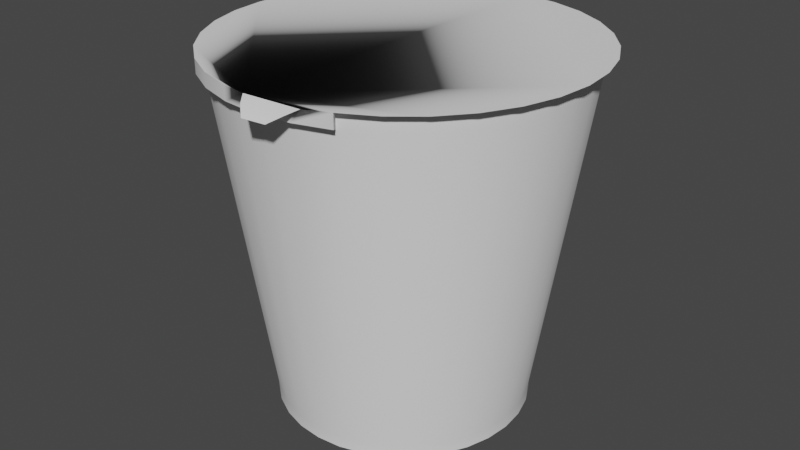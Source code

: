 # Source: CupOfNoodles.blend  (saved by Blender 3.4.6; exported with 4.5.12 LTS)
import bpy
from mathutils import Matrix  # noqa: F401  (used for matrix-valued properties, if any)

bpy.ops.wm.read_factory_settings(use_empty=True)
scene = bpy.context.scene
scene.name = 'Scene'

# ---- collections
col_collection = bpy.data.collections.new('Collection'); scene.collection.children.link(col_collection)

# ---- node groups
ng_auto_smooth = bpy.data.node_groups.new('Auto Smooth', 'GeometryNodeTree')
_s = ng_auto_smooth.interface.new_socket(name='Geometry', in_out='OUTPUT', socket_type='NodeSocketGeometry')
_s = ng_auto_smooth.interface.new_socket(name='Geometry', in_out='INPUT', socket_type='NodeSocketGeometry')
_s = ng_auto_smooth.interface.new_socket(name='Angle', in_out='INPUT', socket_type='NodeSocketFloat')
_s.subtype = 'ANGLE'
_s.min_value = 0.0
_s.max_value = 3.142
ng_auto_smooth.is_modifier = True
_N = ng_auto_smooth.nodes; _L = ng_auto_smooth.links
n0 = _N.new('NodeGroupOutput'); n0.name = 'Group Output'; n0.location = (480, -100)
n1 = _N.new('NodeGroupInput'); n1.name = 'Group Input'; n1.location = (-420, -300)
n2 = _N.new('NodeGroupInput'); n2.name = 'Group Input.001'; n2.location = (-60, -100)
n3 = _N.new('GeometryNodeSetShadeSmooth'); n3.name = 'Set Shade Smooth'; n3.location = (120, -100)
n3.domain = 'EDGE'
n4 = _N.new('GeometryNodeSetShadeSmooth'); n4.name = 'Set Shade Smooth.001'; n4.location = (300, -100)
n5 = _N.new('GeometryNodeInputMeshEdgeAngle'); n5.name = 'Edge Angle'; n5.location = (-420, -220)
n6 = _N.new('GeometryNodeInputEdgeSmooth'); n6.name = 'Is Edge Smooth'; n6.location = (-60, -160)
n7 = _N.new('GeometryNodeInputShadeSmooth'); n7.name = 'Is Face Smooth'; n7.location = (-240, -340)
n8 = _N.new('FunctionNodeBooleanMath'); n8.name = 'Boolean Math'; n8.location = (-60, -220)
n9 = _N.new('FunctionNodeCompare'); n9.name = 'Compare'; n9.location = (-240, -180)
n9.operation = 'LESS_EQUAL'
_L.new(n5.outputs[0], n9.inputs[0])
_L.new(n4.outputs[0], n0.inputs[0])
_L.new(n1.outputs[1], n9.inputs[1])
_L.new(n9.outputs[0], n8.inputs[0])
_L.new(n7.outputs[0], n8.inputs[1])
_L.new(n2.outputs[0], n3.inputs[0])
_L.new(n6.outputs[0], n3.inputs[1])
_L.new(n3.outputs[0], n4.inputs[0])
_L.new(n8.outputs[0], n3.inputs[2])
n0.is_active_output = True

# ---- world
world_world = bpy.data.worlds.new('World'); scene.world = world_world
world_world.use_nodes = True; world_world.node_tree.nodes.clear()
_N = world_world.node_tree.nodes; _L = world_world.node_tree.links
n0 = _N.new('ShaderNodeOutputWorld'); n0.name = 'World Output'; n0.location = (300, 300)
n1 = _N.new('ShaderNodeBackground'); n1.name = 'Background'; n1.location = (10, 300)
n1.inputs[0].default_value = (0.05088, 0.05088, 0.05088, 1.0)
_L.new(n1.outputs[0], n0.inputs[0])
n0.is_active_output = True
world_world.color = (0.05088, 0.05088, 0.05088)
world_world.use_sun_shadow = False
world_world.sun_shadow_jitter_overblur = 0.0

# ---- meshes
me_circle = bpy.data.meshes.new('Circle')
me_circle.from_pydata([(0.0, 1.0, 0.0), (-0.1951, 0.9808, 0.0), (-0.3827, 0.9239, 0.0), (-0.5556, 0.8315, 0.0), (-0.7071, 0.7071, 0.0), (-0.8315, 0.5556, 0.0), (-0.9239, 0.3827, 0.0), (-0.9808, 0.1951, 0.0), (-1.0, 0.0, 0.0), (-0.9808, -0.1951, 0.0), (-0.9239, -0.3827, 0.0), (-0.8315, -0.5556, 0.0), (-0.7071, -0.7071, 0.0), (-0.5556, -0.8315, 0.0), (-0.3827, -0.9239, 0.0), (-0.1951, -0.9808, 0.0), (0.0, -1.0, 0.0), (0.1951, -0.9808, 0.0), (0.3827, -0.9239, 0.0), (0.5556, -0.8315, 0.0), (0.7071, -0.7071, 0.0), (0.8315, -0.5556, 0.0), (0.9239, -0.3827, 0.0), (0.9808, -0.1951, 0.0), (1.0, 0.0, 0.0), (0.9808, 0.1951, 0.0), (0.9239, 0.3827, 0.0), (0.8315, 0.5556, 0.0), (0.7071, 0.7071, 0.0), (0.5556, 0.8315, 0.0), (0.3827, 0.9239, 0.0), (0.1951, 0.9808, 0.0), (0.0, 1.0, 0.09162), (-0.1951, 0.9808, 0.09162), (-0.3827, 0.9239, 0.09162), (-0.5556, 0.8315, 0.09162), (-0.7071, 0.7071, 0.09162), (-0.8315, 0.5556, 0.09162), (-0.9239, 0.3827, 0.09162), (-0.9808, 0.1951, 0.09162), (-1.0, 0.0, 0.09162), (-0.9808, -0.1951, 0.09162), (-0.9239, -0.3827, 0.09162), (-0.8315, -0.5556, 0.09162), (-0.7071, -0.7071, 0.09162), (-0.5556, -0.8315, 0.09162), (-0.3827, -0.9239, 0.09162), (-0.1951, -0.9808, 0.09162), (0.0, -1.0, 0.09162), (0.1951, -0.9808, 0.09162), (0.3827, -0.9239, 0.09162), (0.5556, -0.8315, 0.09162), (0.7071, -0.7071, 0.09162), (0.8315, -0.5556, 0.09162), (0.9239, -0.3827, 0.09162), (0.9808, -0.1951, 0.09162), (1.0, 0.0, 0.09162), (0.9808, 0.1951, 0.09162), (0.9239, 0.3827, 0.09162), (0.8315, 0.5556, 0.09162), (0.7071, 0.7071, 0.09162), (0.5556, 0.8315, 0.09162), (0.3827, 0.9239, 0.09162), (0.1951, 0.9808, 0.09162), (6.192e-09, 1.381, 2.694), (-0.2695, 1.355, 2.694), (-0.5286, 1.276, 2.694), (-0.7674, 1.148, 2.694), (-0.9767, 0.9767, 2.694), (-1.148, 0.7674, 2.694), (-1.276, 0.5286, 2.694), (-1.355, 0.2695, 2.694), (-1.381, -4.421e-09, 2.694), (-1.355, -0.2695, 2.694), (-1.276, -0.5286, 2.694), (-1.148, -0.7674, 2.694), (-0.9767, -0.9767, 2.694), (-0.7674, -1.148, 2.694), (-0.5286, -1.276, 2.694), (-0.2695, -1.355, 2.694), (6.192e-09, -1.381, 2.694), (0.2695, -1.355, 2.694), (0.5286, -1.276, 2.694), (0.7674, -1.148, 2.694), (0.9767, -0.9767, 2.694), (1.148, -0.7674, 2.694), (1.276, -0.5286, 2.694), (1.355, -0.2695, 2.694), (1.381, -4.421e-09, 2.694), (1.355, 0.2695, 2.694), (1.276, 0.5286, 2.694), (1.148, 0.7674, 2.694), (0.9767, 0.9767, 2.694), (0.7674, 1.148, 2.694), (0.5286, 1.276, 2.694), (0.2695, 1.355, 2.694), (6.192e-09, 1.381, 2.797), (-0.2695, 1.355, 2.797), (-0.5286, 1.276, 2.797), (-0.7674, 1.148, 2.797), (-0.532, -0.7961, 0.0), (-0.677, -0.677, 0.0), (-0.7961, -0.532, 0.0), (-0.8846, -0.3664, 0.0), (-0.9391, -0.1868, 0.0), (-0.9575, 0.0, 0.0), (-0.9391, 0.1868, 0.0), (-0.8846, 0.3664, 0.0), (-0.7961, 0.532, 0.0), (-0.677, 0.677, 0.0), (-0.532, 0.7961, 0.0), (-0.3664, 0.8846, 0.0), (-5.147e-10, 0.9575, 0.0), (-0.1868, 0.9391, 0.0), (0.5286, -1.276, 2.797), (0.7674, -1.148, 2.797), (0.9767, -0.9767, 2.797), (1.148, -0.7674, 2.797), (1.276, -0.5286, 2.797), (1.355, -0.2695, 2.797), (1.381, -4.421e-09, 2.797), (1.355, 0.2695, 2.797), (1.276, 0.5286, 2.797), (1.148, 0.7674, 2.797), (0.9767, 0.9767, 2.797), (0.7674, 1.148, 2.797), (0.5286, 1.276, 2.797), (0.2695, 1.355, 2.797), (-1.018, 1.04, 2.722), (-0.7964, 1.222, 2.722), (-1.199, 0.8191, 2.722), (-1.334, 0.5666, 2.722), (-1.417, 0.2927, 2.722), (-1.445, 0.007895, 2.722), (-1.417, -0.277, 2.722), (-1.334, -0.5509, 2.722), (-1.199, -0.8033, 2.722), (-1.018, -1.025, 2.722), (-0.7964, -1.206, 2.722), (-0.544, -1.341, 2.722), (-0.2701, -1.424, 2.722), (0.01477, -1.452, 2.722), (0.2996, -1.424, 2.722), (0.5735, -1.341, 2.722), (-0.2701, 1.44, 2.831), (0.01477, 1.468, 2.831), (-0.544, 1.357, 2.831), (-0.7964, 1.222, 2.831), (-1.018, 1.04, 2.831), (-1.199, 0.8191, 2.831), (-1.334, 0.5666, 2.831), (-1.417, 0.2927, 2.831), (-1.445, 0.007895, 2.831), (-1.417, -0.277, 2.831), (-1.334, -0.5509, 2.831), (-1.199, -0.8033, 2.831), (-1.018, -1.025, 2.831), (-0.7964, -1.206, 2.831), (-0.544, -1.341, 2.831), (-0.2701, -1.424, 2.831), (-0.06964, -1.452, 2.831), (0.3875, -1.424, 2.831), (0.5735, -1.341, 2.831), (0.826, -1.206, 2.831), (1.047, -1.025, 2.831), (1.229, -0.8033, 2.831), (1.364, -0.5509, 2.831), (1.447, -0.277, 2.831), (1.475, 0.007895, 2.831), (1.447, 0.2927, 2.831), (1.364, 0.5666, 2.831), (1.229, 0.8191, 2.831), (1.047, 1.04, 2.831), (0.826, 1.222, 2.831), (0.5735, 1.357, 2.831), (0.2996, 1.44, 2.831), (-0.3664, -0.8846, 0.0), (-0.1868, -0.9391, 0.0), (-5.147e-10, -0.9575, 0.0), (0.1868, -0.9391, 0.0), (0.3664, -0.8846, 0.0), (0.532, -0.7961, 0.0), (0.677, -0.677, 0.0), (0.7961, -0.532, 0.0), (0.8846, -0.3664, 0.0), (0.9391, -0.1868, 0.0), (0.9575, 0.0, 0.0), (0.9391, 0.1868, 0.0), (0.8846, 0.3664, 0.0), (0.7961, 0.532, 0.0), (0.677, 0.677, 0.0), (0.532, 0.7961, 0.0), (0.3664, 0.8846, 0.0), (0.1868, 0.9391, 0.0), (-0.1868, 0.9391, 0.07201), (-5.147e-10, 0.9575, 0.07201), (-0.3664, 0.8846, 0.07201), (-0.532, 0.7961, 0.07201), (-0.677, 0.677, 0.07201), (-0.7961, 0.532, 0.07201), (-0.8846, 0.3664, 0.07201), (-0.9391, 0.1868, 0.07201), (-0.9575, 0.0, 0.07201), (-0.9391, -0.1868, 0.07201), (-0.8846, -0.3664, 0.07201), (-0.7961, -0.532, 0.07201), (-0.677, -0.677, 0.07201), (-0.532, -0.7961, 0.07201), (-0.3664, -0.8846, 0.07201), (-0.1868, -0.9391, 0.07201), (-5.147e-10, -0.9575, 0.07201), (0.1868, -0.9391, 0.07201), (0.3664, -0.8846, 0.07201), (0.532, -0.7961, 0.07201), (0.677, -0.677, 0.07201), (0.7961, -0.532, 0.07201), (0.8846, -0.3664, 0.07201), (0.9391, -0.1868, 0.07201), (0.9575, 0.0, 0.07201), (0.9391, 0.1868, 0.07201), (0.8846, 0.3664, 0.07201), (0.7961, 0.532, 0.07201), (0.677, 0.677, 0.07201), (0.532, 0.7961, 0.07201), (0.3664, 0.8846, 0.07201), (0.1868, 0.9391, 0.07201), (0.06392, -1.6, 2.748), (0.2505, -1.582, 2.748), (-0.01567, -1.527, 2.799), (0.3318, -1.502, 2.799)], [], [(26, 25, 187, 188), (52, 53, 85, 84), (11, 12, 44, 43), (25, 26, 58, 57), (12, 13, 45, 44), (26, 27, 59, 58), (13, 14, 46, 45), (0, 1, 33, 32), (27, 28, 60, 59), (14, 15, 47, 46), (1, 2, 34, 33), (28, 29, 61, 60), (15, 16, 48, 47), (2, 3, 35, 34), (29, 30, 62, 61), (16, 17, 49, 48), (3, 4, 36, 35), (30, 31, 63, 62), (17, 18, 50, 49), (4, 5, 37, 36), (31, 0, 32, 63), (18, 19, 51, 50), (5, 6, 38, 37), (19, 20, 52, 51), (6, 7, 39, 38), (20, 21, 53, 52), (7, 8, 40, 39), (21, 22, 54, 53), (8, 9, 41, 40), (22, 23, 55, 54), (9, 10, 42, 41), (23, 24, 56, 55), (10, 11, 43, 42), (24, 25, 57, 56), (87, 88, 120, 119), (39, 40, 72, 71), (53, 54, 86, 85), (40, 41, 73, 72), (54, 55, 87, 86), (41, 42, 74, 73), (55, 56, 88, 87), (42, 43, 75, 74), (56, 57, 89, 88), (43, 44, 76, 75), (57, 58, 90, 89), (44, 45, 77, 76), (58, 59, 91, 90), (45, 46, 78, 77), (32, 33, 65, 64), (59, 60, 92, 91), (46, 47, 79, 78), (33, 34, 66, 65), (60, 61, 93, 92), (47, 48, 80, 79), (34, 35, 67, 66), (61, 62, 94, 93), (48, 49, 81, 80), (35, 36, 68, 67), (62, 63, 95, 94), (49, 50, 82, 81), (36, 37, 69, 68), (63, 32, 64, 95), (50, 51, 83, 82), (37, 38, 70, 69), (51, 52, 84, 83), (38, 39, 71, 70), (114, 115, 163, 162), (127, 96, 145, 175), (88, 89, 121, 120), (78, 79, 140, 139), (89, 90, 122, 121), (126, 127, 175, 174), (90, 91, 123, 122), (77, 78, 139, 138), (64, 65, 97, 96), (91, 92, 124, 123), (125, 126, 174, 173), (65, 66, 98, 97), (92, 93, 125, 124), (98, 99, 147, 146), (66, 67, 99, 98), (93, 94, 126, 125), (76, 77, 138, 137), (124, 125, 173, 172), (94, 95, 127, 126), (97, 98, 146, 144), (75, 76, 137, 136), (95, 64, 96, 127), (82, 83, 115, 114), (82, 114, 162, 143), (83, 84, 116, 115), (123, 124, 172, 171), (84, 85, 117, 116), (96, 97, 144, 145), (85, 86, 118, 117), (74, 75, 136, 135), (86, 87, 119, 118), (122, 123, 171, 170), (144, 146, 147, 148, 149, 150, 151, 152, 153, 154, 155, 156, 157, 158, 159, 160, 161, 162, 163, 164, 165, 166, 167, 168, 169, 170, 171, 172, 173, 174, 175, 145), (135, 136, 155, 154), (136, 137, 156, 155), (137, 138, 157, 156), (138, 139, 158, 157), (139, 140, 159, 158), (140, 141, 160, 159), (141, 142, 161, 160), (129, 128, 148, 147), (142, 143, 162, 161), (128, 130, 149, 148), (130, 131, 150, 149), (131, 132, 151, 150), (132, 133, 152, 151), (133, 134, 153, 152), (134, 135, 154, 153), (79, 80, 141, 140), (115, 116, 164, 163), (80, 81, 142, 141), (67, 68, 128, 129), (116, 117, 165, 164), (81, 82, 143, 142), (68, 69, 130, 128), (117, 118, 166, 165), (69, 70, 131, 130), (118, 119, 167, 166), (99, 67, 129, 147), (70, 71, 132, 131), (119, 120, 168, 167), (71, 72, 133, 132), (120, 121, 169, 168), (72, 73, 134, 133), (121, 122, 170, 169), (73, 74, 135, 134), (111, 113, 194, 196), (13, 12, 101, 100), (27, 26, 188, 189), (14, 13, 100, 176), (1, 0, 112, 113), (28, 27, 189, 190), (15, 14, 176, 177), (2, 1, 113, 111), (29, 28, 190, 191), (16, 15, 177, 178), (3, 2, 111, 110), (30, 29, 191, 192), (17, 16, 178, 179), (4, 3, 110, 109), (31, 30, 192, 193), (18, 17, 179, 180), (5, 4, 109, 108), (0, 31, 193, 112), (19, 18, 180, 181), (6, 5, 108, 107), (20, 19, 181, 182), (7, 6, 107, 106), (21, 20, 182, 183), (8, 7, 106, 105), (22, 21, 183, 184), (9, 8, 105, 104), (23, 22, 184, 185), (10, 9, 104, 103), (24, 23, 185, 186), (11, 10, 103, 102), (25, 24, 186, 187), (12, 11, 102, 101), (194, 195, 225, 224, 223, 222, 221, 220, 219, 218, 217, 216, 215, 214, 213, 212, 211, 210, 209, 208, 207, 206, 205, 204, 203, 202, 201, 200, 199, 198, 197, 196), (191, 190, 222, 223), (178, 177, 209, 210), (110, 111, 196, 197), (192, 191, 223, 224), (179, 178, 210, 211), (109, 110, 197, 198), (193, 192, 224, 225), (180, 179, 211, 212), (108, 109, 198, 199), (112, 193, 225, 195), (181, 180, 212, 213), (107, 108, 199, 200), (182, 181, 213, 214), (106, 107, 200, 201), (183, 182, 214, 215), (105, 106, 201, 202), (184, 183, 215, 216), (104, 105, 202, 203), (185, 184, 216, 217), (103, 104, 203, 204), (186, 185, 217, 218), (102, 103, 204, 205), (187, 186, 218, 219), (101, 102, 205, 206), (188, 187, 219, 220), (100, 101, 206, 207), (189, 188, 220, 221), (176, 100, 207, 208), (113, 112, 195, 194), (190, 189, 221, 222), (177, 176, 208, 209), (228, 229, 227, 226), (160, 161, 229, 228)])
me_circle.polygons.foreach_set('use_smooth', [True] * 198)
_uv = me_circle.uv_layers.new(name='UVMap')
_uv.uv.foreach_set('vector', [0.0, 0.0, 0.0, 0.0, 0.0, 0.0, 0.0, 0.0, 0.0, 0.0, 0.0, 0.0, 0.0, 0.0, 0.0, 0.0, 0.0, 0.0, 0.0, 0.0, 0.0, 0.0, 0.0, 0.0, 0.0, 0.0, 0.0, 0.0, 0.0, 0.0, 0.0, 0.0, 0.0, 0.0, 0.0, 0.0, 0.0, 0.0, 0.0, 0.0, 0.0, 0.0, 0.0, 0.0, 0.0, 0.0, 0.0, 0.0, 0.0, 0.0, 0.0, 0.0, 0.0, 0.0, 0.0, 0.0, 0.0, 0.0, 0.0, 0.0, 0.0, 0.0, 0.0, 0.0, 0.0, 0.0, 0.0, 0.0, 0.0, 0.0, 0.0, 0.0, 0.0, 0.0, 0.0, 0.0, 0.0, 0.0, 0.0, 0.0, 0.0, 0.0, 0.0, 0.0, 0.0, 0.0, 0.0, 0.0, 0.0, 0.0, 0.0, 0.0, 0.0, 0.0, 0.0, 0.0, 0.0, 0.0, 0.0, 0.0, 0.0, 0.0, 0.0, 0.0, 0.0, 0.0, 0.0, 0.0, 0.0, 0.0, 0.0, 0.0, 0.0, 0.0, 0.0, 0.0, 0.0, 0.0, 0.0, 0.0, 0.0, 0.0, 0.0, 0.0, 0.0, 0.0, 0.0, 0.0, 0.0, 0.0, 0.0, 0.0, 0.0, 0.0, 0.0, 0.0, 0.0, 0.0, 0.0, 0.0, 0.0, 0.0, 0.0, 0.0, 0.0, 0.0, 0.0, 0.0, 0.0, 0.0, 0.0, 0.0, 0.0, 0.0, 0.0, 0.0, 0.0, 0.0, 0.0, 0.0, 0.0, 0.0, 0.0, 0.0, 0.0, 0.0, 0.0, 0.0, 0.0, 0.0, 0.0, 0.0, 0.0, 0.0, 0.0, 0.0, 0.0, 0.0, 0.0, 0.0, 0.0, 0.0, 0.0, 0.0, 0.0, 0.0, 0.0, 0.0, 0.0, 0.0, 0.0, 0.0, 0.0, 0.0, 0.0, 0.0, 0.0, 0.0, 0.0, 0.0, 0.0, 0.0, 0.0, 0.0, 0.0, 0.0, 0.0, 0.0, 0.0, 0.0, 0.0, 0.0, 0.0, 0.0, 0.0, 0.0, 0.0, 0.0, 0.0, 0.0, 0.0, 0.0, 0.0, 0.0, 0.0, 0.0, 0.0, 0.0, 0.0, 0.0, 0.0, 0.0, 0.0, 0.0, 0.0, 0.0, 0.0, 0.0, 0.0, 0.0, 0.0, 0.0, 0.0, 0.0, 0.0, 0.0, 0.0, 0.0, 0.0, 0.0, 0.0, 0.0, 0.0, 0.0, 0.0, 0.0, 0.0, 0.0, 0.0, 0.0, 0.0, 0.0, 0.0, 0.0, 0.0, 0.0, 0.0, 0.0, 0.0, 0.0, 0.0, 0.0, 0.0, 0.0, 0.0, 0.0, 0.0, 0.0, 0.0, 0.0, 0.0, 0.0, 0.0, 0.0, 0.0, 0.0, 0.0, 0.0, 0.0, 0.0, 0.0, 0.0, 0.0, 0.0, 0.0, 0.0, 0.0, 0.0, 0.0, 0.0, 0.0, 0.0, 0.0, 0.0, 0.0, 0.0, 0.0, 0.0, 0.0, 0.0, 0.0, 0.0, 0.0, 0.0, 0.0, 0.0, 0.0, 0.0, 0.0, 0.0, 0.0, 0.0, 0.0, 0.0, 0.0, 0.0, 0.0, 0.0, 0.0, 0.0, 0.0, 0.0, 0.0, 0.0, 0.0, 0.0, 0.0, 0.0, 0.0, 0.0, 0.0, 0.0, 0.0, 0.0, 0.0, 0.0, 0.0, 0.0, 0.0, 0.0, 0.0, 0.0, 0.0, 0.0, 0.0, 0.0, 0.0, 0.0, 0.0, 0.0, 0.0, 0.0, 0.0, 0.0, 0.0, 0.0, 0.0, 0.0, 0.0, 0.0, 0.0, 0.0, 0.0, 0.0, 0.0, 0.0, 0.0, 0.0, 0.0, 0.0, 0.0, 0.0, 0.0, 0.0, 0.0, 0.0, 0.0, 0.0, 0.0, 0.0, 0.0, 0.0, 0.0, 0.0, 0.0, 0.0, 0.0, 0.0, 0.0, 0.0, 0.0, 0.0, 0.0, 0.0, 0.0, 0.0, 0.0, 0.0, 0.0, 0.0, 0.0, 0.0, 0.0, 0.0, 0.0, 0.0, 0.0, 0.0, 0.0, 0.0, 0.0, 0.0, 0.0, 0.0, 0.0, 0.0, 0.0, 0.0, 0.0, 0.0, 0.0, 0.0, 0.0, 0.0, 0.0, 0.0, 0.0, 0.0, 0.0, 0.0, 0.0, 0.0, 0.0, 0.0, 0.0, 0.0, 0.0, 0.0, 0.0, 0.0, 0.0, 0.0, 0.0, 0.0, 0.0, 0.0, 0.0, 0.0, 0.0, 0.0, 0.0, 0.0, 0.0, 0.0, 0.0, 0.0, 0.0, 0.0, 0.0, 0.0, 0.0, 0.0, 0.0, 0.0, 0.0, 0.0, 0.0, 0.0, 0.0, 0.0, 0.0, 0.0, 0.0, 0.0, 0.0, 0.0, 0.0, 0.0, 0.0, 0.0, 0.0, 0.0, 0.0, 0.0, 0.0, 0.0, 0.0, 0.0, 0.0, 0.0, 0.0, 0.0, 0.0, 0.0, 0.0, 0.0, 0.0, 0.0, 0.0, 0.0, 0.0, 0.0, 0.0, 0.0, 0.0, 0.0, 0.0, 0.0, 0.0, 0.0, 0.0, 0.0, 0.0, 0.0, 0.0, 0.0, 0.0, 0.0, 0.0, 0.0, 0.0, 0.0, 0.0, 0.0, 0.0, 0.0, 0.0, 0.0, 0.0, 0.0, 0.0, 0.0, 0.0, 0.0, 0.0, 0.0, 0.0, 0.0, 0.0, 0.0, 0.0, 0.0, 0.0, 0.0, 0.0, 0.0, 0.0, 0.0, 0.0, 0.0, 0.0, 0.0, 0.0, 0.0, 0.0, 0.0, 0.0, 0.0, 0.0, 0.0, 0.0, 0.0, 0.0, 0.0, 0.0, 0.0, 0.0, 0.0, 0.0, 0.0, 0.0, 0.0, 0.0, 0.0, 0.0, 0.0, 0.0, 0.0, 0.0, 0.0, 0.0, 0.0, 0.0, 0.0, 0.0, 0.0, 0.0, 0.0, 0.0, 0.0, 0.0, 0.0, 0.0, 0.0, 0.0, 0.0, 0.0, 0.0, 0.0, 0.0, 0.0, 0.0, 0.0, 0.0, 0.0, 0.0, 0.0, 0.0, 0.0, 0.0, 0.0, 0.0, 0.0, 0.0, 0.0, 0.0, 0.0, 0.0, 0.0, 0.0, 0.0, 0.0, 0.0, 0.0, 0.0, 0.0, 0.0, 0.0, 0.0, 0.0, 0.0, 0.0, 0.0, 0.0, 0.0, 0.0, 0.0, 0.0, 0.0, 0.0, 0.0, 0.0, 0.0, 0.0, 0.0, 0.0, 0.0, 0.0, 0.0, 0.0, 0.0, 0.0, 0.0, 0.0, 0.0, 0.0, 0.0, 0.0, 0.0, 0.0, 0.0, 0.0, 0.0, 0.0, 0.0, 0.0, 0.0, 0.0, 0.0, 0.0, 0.0, 0.0, 0.0, 0.0, 0.0, 0.0, 0.0, 0.0, 0.0, 0.0, 0.0, 0.0, 0.0, 0.0, 0.0, 0.0, 0.0, 0.0, 0.0, 0.0, 0.0, 0.0, 0.0, 0.0, 0.0, 0.0, 0.0, 0.0, 0.0, 0.0, 0.0, 0.0, 0.0, 0.0, 0.0, 0.0, 0.0, 0.0, 0.0, 0.0, 0.0, 0.0, 0.0, 0.0, 0.0, 0.0, 0.0, 0.0, 0.0, 0.0, 0.0, 0.0, 0.0, 0.0, 0.0, 0.0, 0.0, 0.0, 0.0, 0.0, 0.0, 0.0, 0.0, 0.0, 0.0, 0.0, 0.0, 0.0, 0.0, 0.0, 0.0, 0.0, 0.0, 0.0, 0.0, 0.0, 0.0, 0.0, 0.0, 0.0, 0.0, 0.0, 0.0, 0.0, 0.0, 0.0, 0.0, 0.0, 0.0, 0.0, 0.0, 0.0, 0.0, 0.0, 0.0, 0.0, 0.0, 0.0, 0.0, 0.0, 0.0, 0.0, 0.0, 0.0, 0.0, 0.0, 0.0, 0.0, 0.0, 0.0, 0.0, 0.0, 0.0, 0.0, 0.0, 0.0, 0.0, 0.0, 0.0, 0.0, 0.0, 0.0, 0.0, 0.0, 0.0, 0.0, 0.0, 0.0, 0.0, 0.0, 0.0, 0.0, 0.0, 0.0, 0.0, 0.0, 0.0, 0.0, 0.0, 0.0, 0.0, 0.0, 0.0, 0.0, 0.0, 0.0, 0.0, 0.0, 0.0, 0.0, 0.0, 0.0, 0.0, 0.0, 0.0, 0.0, 0.0, 0.0, 0.0, 0.0, 0.0, 0.0, 0.0, 0.0, 0.0, 0.0, 0.0, 0.0, 0.0, 0.0, 0.0, 0.0, 0.0, 0.0, 0.0, 0.0, 0.0, 0.0, 0.0, 0.0, 0.0, 0.0, 0.0, 0.0, 0.0, 0.0, 0.0, 0.0, 0.0, 0.0, 0.0, 0.0, 0.0, 0.0, 0.0, 0.0, 0.0, 0.0, 0.0, 0.0, 0.0, 0.0, 0.0, 0.0, 0.0, 0.0, 0.0, 0.0, 0.0, 0.0, 0.0, 0.0, 0.0, 0.0, 0.0, 0.0, 0.0, 0.0, 0.0, 0.0, 0.0, 0.0, 0.0, 0.0, 0.0, 0.0, 0.0, 0.0, 0.0, 0.0, 0.0, 0.0, 0.0, 0.0, 0.0, 0.0, 0.0, 0.0, 0.0, 0.0, 0.0, 0.0, 0.0, 0.0, 0.0, 0.0, 0.0, 0.0, 0.0, 0.0, 0.0, 0.0, 0.0, 0.0, 0.0, 0.0, 0.0, 0.0, 0.0, 0.0, 0.0, 0.0, 0.0, 0.0, 0.0, 0.0, 0.0, 0.0, 0.0, 0.0, 0.0, 0.0, 0.0, 0.0, 0.0, 0.0, 0.0, 0.0, 0.0, 0.0, 0.0, 0.0, 0.0, 0.0, 0.0, 0.0, 0.0, 0.0, 0.0, 0.0, 0.0, 0.0, 0.0, 0.0, 0.0, 0.0, 0.0, 0.0, 0.0, 0.0, 0.0, 0.0, 0.0, 0.0, 0.0, 0.0, 0.0, 0.0, 0.0, 0.0, 0.0, 0.0, 0.0, 0.0, 0.0, 0.0, 0.0, 0.0, 0.0, 0.0, 0.0, 0.0, 0.0, 0.0, 0.0, 0.0, 0.0, 0.0, 0.0, 0.0, 0.0, 0.0, 0.0, 0.0, 0.0, 0.0, 0.0, 0.0, 0.0, 0.0, 0.0, 0.0, 0.0, 0.0, 0.0, 0.0, 0.0, 0.0, 0.0, 0.0, 0.0, 0.0, 0.0, 0.0, 0.0, 0.0, 0.0, 0.0, 0.0, 0.0, 0.0, 0.0, 0.0, 0.0, 0.0, 0.0, 0.0, 0.0, 0.0, 0.0, 0.0, 0.0, 0.0, 0.0, 0.0, 0.0, 0.0, 0.0, 0.0, 0.0, 0.0, 0.0, 0.0, 0.0, 0.0, 0.0, 0.0, 0.0, 0.0, 0.0, 0.0, 0.0, 0.0, 0.0, 0.0, 0.0, 0.0, 0.0, 0.0, 0.0, 0.0, 0.0, 0.0, 0.0, 0.0, 0.0, 0.0, 0.0, 0.0, 0.0, 0.0, 0.0, 0.0, 0.0, 0.0, 0.0, 0.0, 0.0, 0.0, 0.0, 0.0, 0.0, 0.0, 0.0, 0.0, 0.0, 0.0, 0.0, 0.0, 0.0, 0.0, 0.0, 0.0, 0.0, 0.0, 0.0, 0.0, 0.0, 0.0, 0.0, 0.0, 0.0, 0.0, 0.0, 0.0, 0.0, 0.0, 0.0, 0.0, 0.0, 0.0, 0.0, 0.0, 0.0, 0.0, 0.0, 0.0, 0.0, 0.0, 0.0, 0.0, 0.0, 0.0, 0.0, 0.0, 0.0, 0.0, 0.0, 0.0, 0.0, 0.0, 0.0, 0.0, 0.0, 0.0, 0.0, 0.0, 0.0, 0.0, 0.0, 0.0, 0.0, 0.0, 0.0, 0.0, 0.0, 0.0, 0.0, 0.0, 0.0, 0.0, 0.0, 0.0, 0.0, 0.0, 0.0, 0.0, 0.0, 0.0, 0.0, 0.0, 0.0, 0.0, 0.0, 0.0, 0.0, 0.0, 0.0, 0.0, 0.0, 0.0, 0.0, 0.0, 0.0, 0.0, 0.0, 0.0, 0.0, 0.0, 0.0, 0.0, 0.0, 0.0, 0.0, 0.0, 0.0, 0.0, 0.0, 0.0, 0.0, 0.0, 0.0, 0.0, 0.0, 0.0, 0.0, 0.0, 0.0, 0.0, 0.0, 0.0, 0.0, 0.0, 0.0, 0.0, 0.0, 0.0, 0.0, 0.0, 0.0, 0.0, 0.0, 0.0, 0.0, 0.0, 0.0, 0.0, 0.0, 0.0, 0.0, 0.0, 0.0, 0.0, 0.0, 0.0, 0.0, 0.0, 0.0, 0.0, 0.0, 0.0, 0.0, 0.0, 0.0, 0.0, 0.0, 0.0, 0.0, 0.0, 0.0, 0.0, 0.0, 0.0, 0.0, 0.0, 0.0, 0.0, 0.0, 0.0, 0.0, 0.0, 0.0, 0.0, 0.0, 0.0, 0.0, 0.0, 0.0, 0.0, 0.0, 0.0, 0.0, 0.0, 0.0, 0.0, 0.0, 0.0, 0.0, 0.0, 0.0, 0.0, 0.0, 0.0, 0.0, 0.0, 0.0, 0.0, 0.0, 0.0, 0.0, 0.0, 0.0, 0.0, 0.0, 0.0, 0.0, 0.0, 0.0, 0.0, 0.0, 0.0, 0.0, 0.0, 0.0, 0.0, 0.0, 0.0, 0.0, 0.0, 0.0, 0.0, 0.0, 0.0, 0.0, 0.0, 0.0, 0.0, 0.0, 0.0, 0.0, 0.0, 0.0, 0.0, 0.0, 0.0, 0.0, 0.0, 0.0, 0.0, 0.0, 0.0, 0.0, 0.0, 0.0, 0.0, 0.0, 0.0, 0.0, 0.0, 0.0, 0.0, 0.0, 0.0, 0.0, 0.0, 0.0, 0.0, 0.0, 0.0, 0.0, 0.0, 0.0, 0.0, 0.0, 0.0, 0.0, 0.0, 0.0, 0.0, 0.0, 0.0, 0.0, 0.0, 0.0, 0.0, 0.0, 0.0, 0.0, 0.0, 0.0, 0.0, 0.0, 0.0, 0.0, 0.0, 0.0, 0.0, 0.0, 0.0, 0.0, 0.0, 0.0, 0.0, 0.0, 0.0, 0.0, 0.0, 0.0, 0.0, 0.0, 0.0, 0.0, 0.0, 0.0, 0.0, 0.0, 0.0, 0.0, 0.0, 0.0, 0.0, 0.0, 0.0, 0.0, 0.0, 0.0, 0.0, 0.0, 0.0, 0.0, 0.0, 0.0, 0.0, 0.0, 0.0, 0.0, 0.0, 0.0, 0.0, 0.0, 0.0, 0.0, 0.0, 0.0, 0.0, 0.0, 0.0, 0.0, 0.0, 0.0, 0.0, 0.0, 0.0, 0.0, 0.0, 0.0, 0.0, 0.0, 0.0, 0.0, 0.0, 0.0, 0.0, 0.0, 0.0, 0.0, 0.0, 0.0, 0.0, 0.0, 0.0, 0.0, 0.0, 0.0, 0.0, 0.0, 0.0, 0.0, 0.0, 0.0, 0.0, 0.0, 0.0, 0.0, 0.0, 0.0, 0.0, 0.0, 0.0, 0.0, 0.0, 0.0, 0.0, 0.0, 0.0, 0.0, 0.0, 0.0, 0.0, 0.0, 0.0, 0.0, 0.0, 0.0, 0.0, 0.0, 0.0, 0.0, 0.0, 0.0, 0.0, 0.0, 0.0, 0.0, 0.0, 0.0, 0.0, 0.0, 0.0, 0.0, 0.0, 0.0, 0.0, 0.0, 0.0, 0.0, 0.0, 0.0, 0.0, 0.0, 0.0, 0.0, 0.0, 0.0, 0.0, 0.0, 0.0, 0.0, 0.0, 0.0, 0.0, 0.0, 0.0, 0.0, 0.0, 0.0, 0.0, 0.0, 0.0, 0.0, 0.0, 0.0, 0.0, 0.0, 0.0, 0.0, 0.0, 0.0, 0.0, 0.0, 0.0, 0.0, 0.0, 0.0, 0.0, 0.0, 0.0, 0.0, 0.0, 0.0, 0.0, 0.0, 0.0, 0.0, 0.0, 0.0, 0.0, 0.0, 0.0, 0.0, 0.0, 0.0, 0.0, 0.0, 0.0, 0.0, 0.0, 0.0, 0.0, 0.0, 0.0, 0.0, 0.0, 0.0, 0.0, 0.0, 0.0, 0.0, 0.0, 0.0, 0.0, 0.0, 0.0, 0.0, 0.0, 0.0, 0.0, 0.0, 0.0, 0.0, 0.0, 0.0, 0.0, 0.0, 0.0, 0.0, 0.0, 0.0, 0.0, 0.0, 0.0, 0.0, 0.0, 0.0, 0.0, 0.0, 0.0, 0.0, 0.0, 0.0, 0.0, 0.0, 0.0, 0.0, 0.0, 0.0, 0.0, 0.0, 0.0, 0.0, 0.0, 0.0, 0.0, 0.0, 0.0, 0.0, 0.0, 0.0, 0.0, 0.0, 0.0, 0.0, 0.0, 0.0, 0.0, 0.0, 0.0, 0.0, 0.0, 0.0, 0.0, 0.0, 0.0, 0.0, 0.0, 0.0, 0.0, 0.0, 0.0, 0.0, 0.0, 0.0, 0.0, 0.0, 0.0, 0.0, 0.0, 0.0, 0.0, 0.0, 0.0, 0.0, 0.0, 0.0, 0.0, 0.0, 0.0, 0.0, 0.0, 0.0, 0.0, 0.0, 0.0, 0.0, 0.0, 0.0, 0.0, 0.0, 0.0, 0.0, 0.0, 0.0, 0.0, 0.0, 0.0, 0.0])
me_circle.update()

# ---- objects
ob_circle = bpy.data.objects.new('Circle', me_circle)

# ---- transforms, parenting, visibility, modifiers, constraints
ob_circle.location = (0.0, 0.0, 0.0)
_m = ob_circle.modifiers.new('Auto Smooth', 'NODES')
_m.node_group = ng_auto_smooth
_gi = [s.identifier for s in ng_auto_smooth.interface.items_tree if s.item_type == 'SOCKET' and s.in_out == 'INPUT']
_m[_gi[1]] = 0.5236  # Angle

# ---- collection membership
col_collection.objects.link(ob_circle)

# ---- scene / render settings (as saved in the file)
scene.frame_start = 1; scene.frame_end = 250; scene.frame_set(1)
scene.render.engine = 'BLENDER_EEVEE_NEXT'
scene.cycles.sampling_pattern = 'TABULATED_SOBOL'
scene.cycles.use_light_tree = False
scene.view_settings.view_transform = 'Filmic'
bpy.context.view_layer.update()

# ---- added for rendering (the .blend has no active camera and no usable light): camera, sun
cam_auto = bpy.data.cameras.new('AutoCamera')
cam_auto.lens = 50.0
cam_auto.sensor_width = 36.0
cam_auto.clip_end = 1000.0
ob_auto_camera = bpy.data.objects.new('AutoCamera', cam_auto)
scene.collection.objects.link(ob_auto_camera)
ob_auto_camera.location = (4.72871, -5.72289, 5.18681)
ob_auto_camera.rotation_euler = (1.09748, -7.21219e-08, 0.694738)
scene.camera = ob_auto_camera
light_auto_sun = bpy.data.lights.new('AutoSun', 'SUN')
light_auto_sun.energy = 3.0
light_auto_sun.angle = 0.0523599
ob_auto_sun = bpy.data.objects.new('AutoSun', light_auto_sun)
scene.collection.objects.link(ob_auto_sun)
ob_auto_sun.rotation_euler = (0.872665, 0.174533, 0.523599)
bpy.context.view_layer.update()
